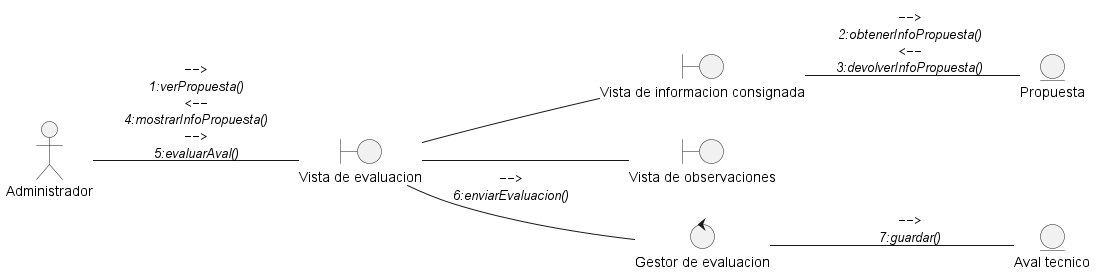

The diagram above was rendered by PlantUML. Its source (embedded in the PNG):
@startuml DisciplinaDeAnalisisDiagramaDeColaboracionResponderEvaluacionAval
left to right direction

actor "Administrador" as actorAdmin

entity "Propuesta" as entidadPropuesta
entity "Aval tecnico" as entidadAval

boundary "Vista de evaluacion" as vistaEvaluacion
boundary "Vista de informacion consignada" as vistaInfoConsignada
boundary "Vista de observaciones" as vistaObservaciones

control "Gestor de evaluacion" as ctrlGestorEvaluacion

actorAdmin -- vistaEvaluacion : ""-->""\n//1:verPropuesta()//\n""<--""\n//4:mostrarInfoPropuesta()//\n""-->""\n//5:evaluarAval()//
vistaEvaluacion -- vistaInfoConsignada
vistaEvaluacion -- vistaObservaciones

vistaInfoConsignada -- entidadPropuesta : ""-->""\n//2:obtenerInfoPropuesta()//\n""<--""\n//3:devolverInfoPropuesta()//

vistaEvaluacion -- ctrlGestorEvaluacion : ""-->""\n//6:enviarEvaluacion()//
ctrlGestorEvaluacion -- entidadAval : ""-->""\n//7:guardar()//

@enduml